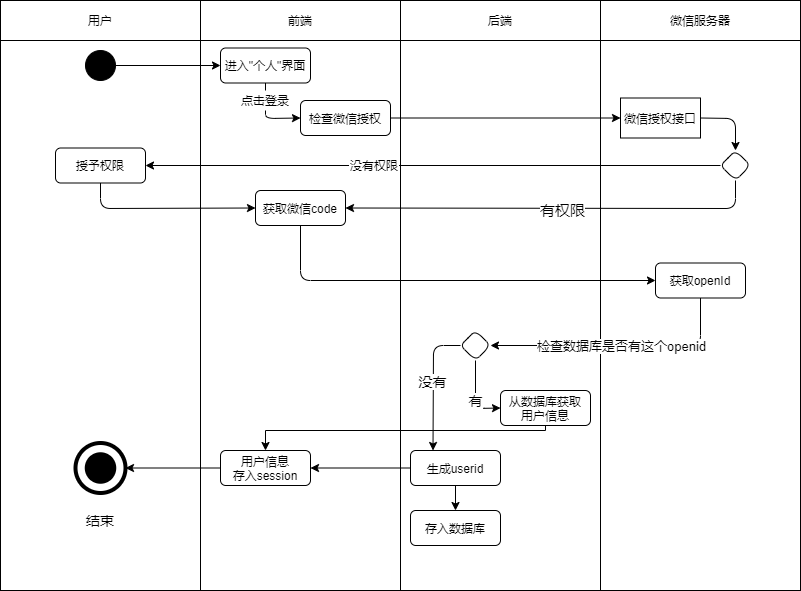

The diagram above was exported from draw.io. Its source (the exported page's mxGraphModel, read from the mxfile embedded in the PNG):
<mxGraphModel dx="1454" dy="596" grid="1" gridSize="10" guides="1" tooltips="1" connect="1" arrows="1" fold="1" page="1" pageScale="1" pageWidth="827" pageHeight="1169" math="0" shadow="0">
  <root>
    <mxCell id="0" />
    <mxCell id="1" parent="0" />
    <mxCell id="17" value="" style="rounded=0;whiteSpace=wrap;html=1;" parent="1" vertex="1">
      <mxGeometry x="640" y="440" width="200" height="550" as="geometry" />
    </mxCell>
    <mxCell id="16" value="" style="rounded=0;whiteSpace=wrap;html=1;" parent="1" vertex="1">
      <mxGeometry x="440" y="430" width="200" height="560" as="geometry" />
    </mxCell>
    <mxCell id="5" value="" style="rounded=0;whiteSpace=wrap;html=1;" parent="1" vertex="1">
      <mxGeometry x="40" y="440" width="200" height="550" as="geometry" />
    </mxCell>
    <mxCell id="15" value="" style="rounded=0;whiteSpace=wrap;html=1;" parent="1" vertex="1">
      <mxGeometry x="240" y="440" width="200" height="550" as="geometry" />
    </mxCell>
    <mxCell id="4" value="用户" style="rounded=0;whiteSpace=wrap;html=1;" parent="1" vertex="1">
      <mxGeometry x="40" y="400" width="200" height="40" as="geometry" />
    </mxCell>
    <mxCell id="6" value="前端" style="rounded=0;whiteSpace=wrap;html=1;" parent="1" vertex="1">
      <mxGeometry x="240" y="400" width="200" height="40" as="geometry" />
    </mxCell>
    <mxCell id="8" value="后端" style="rounded=0;whiteSpace=wrap;html=1;" parent="1" vertex="1">
      <mxGeometry x="440" y="400" width="200" height="40" as="geometry" />
    </mxCell>
    <mxCell id="10" value="微信服务器" style="rounded=0;whiteSpace=wrap;html=1;" parent="1" vertex="1">
      <mxGeometry x="640" y="400" width="200" height="40" as="geometry" />
    </mxCell>
    <mxCell id="23" value="" style="edgeStyle=orthogonalEdgeStyle;rounded=0;orthogonalLoop=1;jettySize=auto;html=1;entryX=0;entryY=0.5;entryDx=0;entryDy=0;" parent="1" source="13" target="14" edge="1">
      <mxGeometry relative="1" as="geometry" />
    </mxCell>
    <mxCell id="13" value="" style="ellipse;whiteSpace=wrap;html=1;aspect=fixed;background=black;strokeColor=#030303;fillColor=#000000;" parent="1" vertex="1">
      <mxGeometry x="125" y="450" width="30" height="30" as="geometry" />
    </mxCell>
    <mxCell id="14" value="进入&quot;个人&quot;界面" style="rounded=1;whiteSpace=wrap;html=1;" parent="1" vertex="1">
      <mxGeometry x="260" y="447.5" width="90" height="35" as="geometry" />
    </mxCell>
    <mxCell id="20" value="检查微信授权" style="rounded=1;whiteSpace=wrap;html=1;" parent="1" vertex="1">
      <mxGeometry x="340" y="500" width="90" height="35" as="geometry" />
    </mxCell>
    <mxCell id="21" value="授予权限" style="rounded=1;whiteSpace=wrap;html=1;" parent="1" vertex="1">
      <mxGeometry x="95" y="547.5" width="90" height="35" as="geometry" />
    </mxCell>
    <mxCell id="22" value="微信授权接口" style="rounded=0;whiteSpace=wrap;html=1;" parent="1" vertex="1">
      <mxGeometry x="660" y="497.5" width="80" height="40" as="geometry" />
    </mxCell>
    <mxCell id="24" value="" style="endArrow=classic;html=1;exitX=0.5;exitY=1;exitDx=0;exitDy=0;entryX=0;entryY=0.5;entryDx=0;entryDy=0;" parent="1" source="26" target="20" edge="1">
      <mxGeometry width="50" height="50" relative="1" as="geometry">
        <mxPoint x="390" y="610" as="sourcePoint" />
        <mxPoint x="440" y="560" as="targetPoint" />
        <Array as="points">
          <mxPoint x="305" y="518" />
        </Array>
      </mxGeometry>
    </mxCell>
    <mxCell id="25" value="" style="endArrow=classic;html=1;exitX=1;exitY=0.5;exitDx=0;exitDy=0;entryX=0;entryY=0.5;entryDx=0;entryDy=0;" parent="1" source="20" target="22" edge="1">
      <mxGeometry width="50" height="50" relative="1" as="geometry">
        <mxPoint x="390" y="610" as="sourcePoint" />
        <mxPoint x="440" y="560" as="targetPoint" />
      </mxGeometry>
    </mxCell>
    <mxCell id="26" value="点击登录" style="text;html=1;strokeColor=none;fillColor=none;align=center;verticalAlign=middle;whiteSpace=wrap;rounded=0;" parent="1" vertex="1">
      <mxGeometry x="280" y="490" width="50" height="20" as="geometry" />
    </mxCell>
    <mxCell id="27" value="" style="endArrow=none;html=1;entryX=0.5;entryY=1;entryDx=0;entryDy=0;exitX=0.5;exitY=0;exitDx=0;exitDy=0;" parent="1" source="26" target="14" edge="1">
      <mxGeometry width="50" height="50" relative="1" as="geometry">
        <mxPoint x="340" y="690" as="sourcePoint" />
        <mxPoint x="390" y="640" as="targetPoint" />
      </mxGeometry>
    </mxCell>
    <mxCell id="29" value="" style="rhombus;whiteSpace=wrap;html=1;rounded=1;" parent="1" vertex="1">
      <mxGeometry x="760" y="550" width="30" height="30" as="geometry" />
    </mxCell>
    <mxCell id="30" value="" style="endArrow=classic;html=1;entryX=0.5;entryY=0;entryDx=0;entryDy=0;exitX=1;exitY=0.5;exitDx=0;exitDy=0;" parent="1" source="22" target="29" edge="1">
      <mxGeometry width="50" height="50" relative="1" as="geometry">
        <mxPoint x="730" y="510" as="sourcePoint" />
        <mxPoint x="780" y="460" as="targetPoint" />
        <Array as="points">
          <mxPoint x="775" y="518" />
        </Array>
      </mxGeometry>
    </mxCell>
    <mxCell id="31" value="没有权限" style="text;html=1;strokeColor=none;fillColor=none;align=center;verticalAlign=middle;whiteSpace=wrap;rounded=0;" parent="1" vertex="1">
      <mxGeometry x="388.5" y="555" width="50" height="20" as="geometry" />
    </mxCell>
    <mxCell id="32" value="" style="endArrow=none;html=1;entryX=0;entryY=0.5;entryDx=0;entryDy=0;exitX=1;exitY=0.5;exitDx=0;exitDy=0;" parent="1" source="31" target="29" edge="1">
      <mxGeometry width="50" height="50" relative="1" as="geometry">
        <mxPoint x="460" y="590" as="sourcePoint" />
        <mxPoint x="510" y="540" as="targetPoint" />
      </mxGeometry>
    </mxCell>
    <mxCell id="33" value="" style="endArrow=classic;html=1;exitX=0;exitY=0.5;exitDx=0;exitDy=0;entryX=1;entryY=0.5;entryDx=0;entryDy=0;" parent="1" source="31" target="21" edge="1">
      <mxGeometry width="50" height="50" relative="1" as="geometry">
        <mxPoint x="440" y="527.5" as="sourcePoint" />
        <mxPoint x="670" y="527.5" as="targetPoint" />
      </mxGeometry>
    </mxCell>
    <mxCell id="34" value="获取微信code" style="rounded=1;whiteSpace=wrap;html=1;" parent="1" vertex="1">
      <mxGeometry x="295" y="590" width="90" height="35" as="geometry" />
    </mxCell>
    <mxCell id="35" value="获取openId" style="rounded=1;whiteSpace=wrap;html=1;" parent="1" vertex="1">
      <mxGeometry x="695" y="662.5" width="90" height="35" as="geometry" />
    </mxCell>
    <mxCell id="36" value="" style="endArrow=classic;html=1;exitX=0.5;exitY=1;exitDx=0;exitDy=0;entryX=1;entryY=0.5;entryDx=0;entryDy=0;" parent="1" source="29" target="34" edge="1">
      <mxGeometry width="50" height="50" relative="1" as="geometry">
        <mxPoint x="420" y="590" as="sourcePoint" />
        <mxPoint x="470" y="540" as="targetPoint" />
        <Array as="points">
          <mxPoint x="775" y="608" />
        </Array>
      </mxGeometry>
    </mxCell>
    <mxCell id="42" value="&lt;font style=&quot;font-size: 15px&quot;&gt;有权限&lt;/font&gt;" style="edgeLabel;html=1;align=center;verticalAlign=middle;resizable=0;points=[];" parent="36" vertex="1" connectable="0">
      <mxGeometry x="-0.0373" y="2" relative="1" as="geometry">
        <mxPoint as="offset" />
      </mxGeometry>
    </mxCell>
    <mxCell id="43" value="" style="endArrow=classic;html=1;exitX=0.5;exitY=1;exitDx=0;exitDy=0;entryX=0;entryY=0.5;entryDx=0;entryDy=0;" parent="1" source="34" target="35" edge="1">
      <mxGeometry width="50" height="50" relative="1" as="geometry">
        <mxPoint x="320" y="760" as="sourcePoint" />
        <mxPoint x="370" y="710" as="targetPoint" />
        <Array as="points">
          <mxPoint x="340" y="680" />
        </Array>
      </mxGeometry>
    </mxCell>
    <mxCell id="44" value="" style="endArrow=classic;html=1;exitX=0.5;exitY=1;exitDx=0;exitDy=0;entryX=0;entryY=0.5;entryDx=0;entryDy=0;" parent="1" source="21" target="34" edge="1">
      <mxGeometry width="50" height="50" relative="1" as="geometry">
        <mxPoint x="150" y="660" as="sourcePoint" />
        <mxPoint x="200" y="610" as="targetPoint" />
        <Array as="points">
          <mxPoint x="140" y="608" />
        </Array>
      </mxGeometry>
    </mxCell>
    <mxCell id="45" value="" style="rhombus;whiteSpace=wrap;html=1;rounded=1;" parent="1" vertex="1">
      <mxGeometry x="500" y="730" width="30" height="30" as="geometry" />
    </mxCell>
    <mxCell id="46" value="" style="endArrow=classic;html=1;exitX=0.5;exitY=1;exitDx=0;exitDy=0;entryX=1;entryY=0.5;entryDx=0;entryDy=0;" parent="1" source="35" target="45" edge="1">
      <mxGeometry width="50" height="50" relative="1" as="geometry">
        <mxPoint x="520" y="850" as="sourcePoint" />
        <mxPoint x="570" y="800" as="targetPoint" />
        <Array as="points">
          <mxPoint x="740" y="745" />
        </Array>
      </mxGeometry>
    </mxCell>
    <mxCell id="47" value="&lt;font style=&quot;font-size: 13px&quot;&gt;检查数据库是否有这个openid&lt;/font&gt;" style="edgeLabel;html=1;align=center;verticalAlign=middle;resizable=0;points=[];spacingLeft=10;spacingBottom=0;spacingRight=10;spacing=20;" parent="46" vertex="1" connectable="0">
      <mxGeometry x="0.4139" y="-1" relative="1" as="geometry">
        <mxPoint x="55.17" y="1" as="offset" />
      </mxGeometry>
    </mxCell>
    <mxCell id="48" value="用户信息&lt;br&gt;存入session" style="rounded=1;whiteSpace=wrap;html=1;" parent="1" vertex="1">
      <mxGeometry x="260" y="850" width="90" height="35" as="geometry" />
    </mxCell>
    <mxCell id="61" style="edgeStyle=orthogonalEdgeStyle;rounded=0;orthogonalLoop=1;jettySize=auto;html=1;exitX=0.5;exitY=1;exitDx=0;exitDy=0;strokeWidth=1;fontSize=14;" parent="1" source="49" target="48" edge="1">
      <mxGeometry relative="1" as="geometry">
        <Array as="points">
          <mxPoint x="585" y="830" />
          <mxPoint x="305" y="830" />
        </Array>
      </mxGeometry>
    </mxCell>
    <mxCell id="49" value="从数据库获取&lt;br&gt;用户信息" style="rounded=1;whiteSpace=wrap;html=1;" parent="1" vertex="1">
      <mxGeometry x="540" y="790" width="90" height="35" as="geometry" />
    </mxCell>
    <mxCell id="51" value="有" style="endArrow=classic;html=1;exitX=0.5;exitY=1;exitDx=0;exitDy=0;entryX=0;entryY=0.5;entryDx=0;entryDy=0;strokeWidth=1;fontSize=14;" parent="1" source="45" target="49" edge="1">
      <mxGeometry x="0.0958" width="50" height="50" relative="1" as="geometry">
        <mxPoint x="480" y="900" as="sourcePoint" />
        <mxPoint x="530" y="850" as="targetPoint" />
        <Array as="points">
          <mxPoint x="515" y="808" />
        </Array>
        <mxPoint as="offset" />
      </mxGeometry>
    </mxCell>
    <mxCell id="56" style="edgeStyle=orthogonalEdgeStyle;rounded=0;orthogonalLoop=1;jettySize=auto;html=1;exitX=0.5;exitY=1;exitDx=0;exitDy=0;entryX=0.5;entryY=0;entryDx=0;entryDy=0;strokeWidth=1;fontSize=14;" parent="1" source="52" target="53" edge="1">
      <mxGeometry relative="1" as="geometry" />
    </mxCell>
    <mxCell id="59" style="edgeStyle=orthogonalEdgeStyle;rounded=0;orthogonalLoop=1;jettySize=auto;html=1;exitX=0;exitY=0.5;exitDx=0;exitDy=0;entryX=1;entryY=0.5;entryDx=0;entryDy=0;strokeWidth=1;fontSize=14;" parent="1" source="52" target="48" edge="1">
      <mxGeometry relative="1" as="geometry" />
    </mxCell>
    <mxCell id="52" value="生成userid" style="rounded=1;whiteSpace=wrap;html=1;" parent="1" vertex="1">
      <mxGeometry x="450" y="850" width="90" height="35" as="geometry" />
    </mxCell>
    <mxCell id="53" value="存入数据库" style="rounded=1;whiteSpace=wrap;html=1;" parent="1" vertex="1">
      <mxGeometry x="450" y="910" width="90" height="35" as="geometry" />
    </mxCell>
    <mxCell id="54" value="" style="endArrow=classic;html=1;strokeWidth=1;fontSize=14;entryX=0.25;entryY=0;entryDx=0;entryDy=0;exitX=0;exitY=0.5;exitDx=0;exitDy=0;" parent="1" source="45" target="52" edge="1">
      <mxGeometry width="50" height="50" relative="1" as="geometry">
        <mxPoint x="460" y="830" as="sourcePoint" />
        <mxPoint x="510" y="780" as="targetPoint" />
        <Array as="points">
          <mxPoint x="473" y="745" />
        </Array>
      </mxGeometry>
    </mxCell>
    <mxCell id="55" value="没有" style="edgeLabel;html=1;align=center;verticalAlign=middle;resizable=0;points=[];fontSize=14;" parent="54" vertex="1" connectable="0">
      <mxGeometry x="-0.0504" y="-1" relative="1" as="geometry">
        <mxPoint as="offset" />
      </mxGeometry>
    </mxCell>
    <mxCell id="66" value="" style="ellipse;whiteSpace=wrap;html=1;aspect=fixed;rounded=1;strokeColor=#000000;strokeWidth=4;fillColor=none;gradientColor=none;fontSize=14;" parent="1" vertex="1">
      <mxGeometry x="115" y="842.5" width="50" height="50" as="geometry" />
    </mxCell>
    <mxCell id="67" value="" style="ellipse;whiteSpace=wrap;html=1;aspect=fixed;rounded=1;strokeWidth=4;fontSize=14;fillColor=#000000;" parent="1" vertex="1">
      <mxGeometry x="126.25" y="853.75" width="27.5" height="27.5" as="geometry" />
    </mxCell>
    <mxCell id="69" value="" style="endArrow=classic;html=1;strokeWidth=1;fontSize=14;exitX=0;exitY=0.5;exitDx=0;exitDy=0;entryX=1;entryY=0.5;entryDx=0;entryDy=0;" parent="1" source="48" target="66" edge="1">
      <mxGeometry width="50" height="50" relative="1" as="geometry">
        <mxPoint x="360" y="770" as="sourcePoint" />
        <mxPoint x="410" y="720" as="targetPoint" />
      </mxGeometry>
    </mxCell>
    <mxCell id="70" value="结束" style="text;html=1;strokeColor=none;fillColor=none;align=center;verticalAlign=middle;whiteSpace=wrap;rounded=0;fontSize=14;" parent="1" vertex="1">
      <mxGeometry x="120" y="910" width="40" height="20" as="geometry" />
    </mxCell>
  </root>
</mxGraphModel>